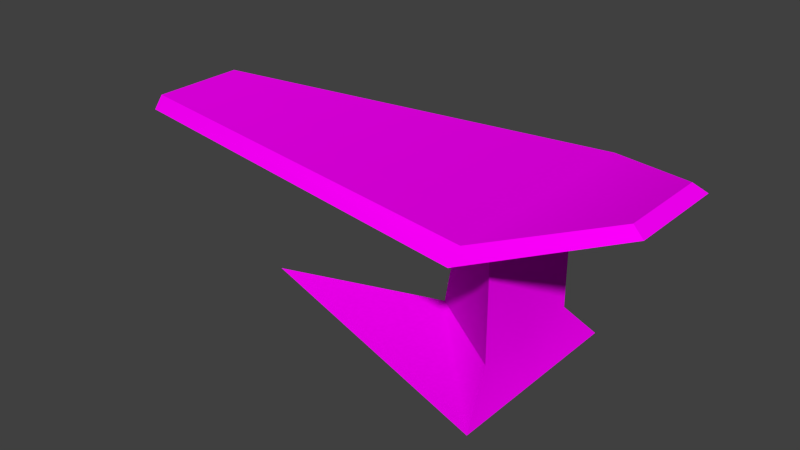 # Source: surgery_table.blend  (saved by Blender 2.76.0; exported with 4.5.12 LTS)
import bpy
from mathutils import Matrix  # noqa: F401  (used for matrix-valued properties, if any)

bpy.ops.wm.read_factory_settings(use_empty=True)
scene = bpy.context.scene
scene.name = 'Scene'

# ---- collections
col_collection_1 = bpy.data.collections.new('Collection 1'); scene.collection.children.link(col_collection_1)

# ---- images (referenced by path relative to the original .blend; pixels are not part of the script)
import os
ASSET_DIR = os.environ.get("B2B_ASSET_DIR", "")  # directory of the original .blend (textures are referenced by path, not embedded)
HERE = os.path.dirname(os.path.abspath(__file__))  # packed textures are extracted next to this script under _unpacked/

def load_image(name, relpath, width, height, colorspace="sRGB"):
    """Load a texture the original file referenced (path relative to the .blend, or extracted next to this script)."""
    p = next((c for c in (os.path.join(HERE, relpath), os.path.join(ASSET_DIR, relpath)) if relpath and os.path.exists(c)), "")
    if p:
        img = bpy.data.images.load(p, check_existing=True)
        img.name = name
    else:  # same state as the original file: an image datablock whose file is absent (Cycles renders it pink)
        img = bpy.data.images.new(name, width, height)
        img.source = "FILE"
        img.filepath = "//" + (relpath or name)
    img.colorspace_settings.name = colorspace
    return img
img_seat1_1_tga = load_image('seat1_1.tga', 'seat1_1.tga', 1024, 1024, 'sRGB')
img_console2_7_tga = load_image('console2_7.tga', 'console2_7.tga', 1024, 1024, 'sRGB')
img_screen8_1_tga = load_image('screen8_1.tga', 'surgery_table.png', 1024, 1024, 'sRGB')

# ---- materials (node trees are filled in below, after node groups)
mat_seat1_1 = bpy.data.materials.new('seat1_1')
mat_seat1_1.alpha_threshold = 0.0
mat_seat1_1.roughness = 0.5
mat_seat1_1.line_color = (0.0, 0.0, 0.0, 1.0)
mat_console2_7 = bpy.data.materials.new('console2_7')
mat_console2_7.alpha_threshold = 0.0
mat_console2_7.roughness = 0.5
mat_screen8_1 = bpy.data.materials.new('screen8_1')
mat_screen8_1.alpha_threshold = 0.0
mat_screen8_1.roughness = 0.5

# ---- material node trees
mat_seat1_1.use_nodes = True; mat_seat1_1.node_tree.nodes.clear()
_N = mat_seat1_1.node_tree.nodes; _L = mat_seat1_1.node_tree.links
n0 = _N.new('ShaderNodeOutputMaterial'); n0.name = 'Material Output'; n0.location = (300, 300)
n1 = _N.new('ShaderNodeBsdfDiffuse'); n1.name = 'Diffuse BSDF'; n1.location = (10, 300)
n2 = _N.new('ShaderNodeTexImage'); n2.name = 'Image Texture'; n2.location = (-180, 300)
n2.width = 140
n2.image = img_seat1_1_tga
_L.new(n1.outputs[0], n0.inputs[0])
_L.new(n2.outputs[0], n1.inputs[0])
n0.is_active_output = True
mat_console2_7.use_nodes = True; mat_console2_7.node_tree.nodes.clear()
_N = mat_console2_7.node_tree.nodes; _L = mat_console2_7.node_tree.links
n0 = _N.new('ShaderNodeOutputMaterial'); n0.name = 'Material Output'; n0.location = (300, 300)
n1 = _N.new('ShaderNodeBsdfDiffuse'); n1.name = 'Diffuse BSDF'; n1.location = (10, 300)
n2 = _N.new('ShaderNodeTexImage'); n2.name = 'Image Texture'; n2.location = (-180, 300)
n2.width = 140
n2.image = img_console2_7_tga
_L.new(n1.outputs[0], n0.inputs[0])
_L.new(n2.outputs[0], n1.inputs[0])
n0.is_active_output = True
mat_screen8_1.use_nodes = True; mat_screen8_1.node_tree.nodes.clear()
_N = mat_screen8_1.node_tree.nodes; _L = mat_screen8_1.node_tree.links
n0 = _N.new('ShaderNodeOutputMaterial'); n0.name = 'Material Output'; n0.location = (300, 300)
n1 = _N.new('ShaderNodeBsdfDiffuse'); n1.name = 'Diffuse BSDF'; n1.location = (10, 300)
n2 = _N.new('ShaderNodeTexImage'); n2.name = 'Image Texture'; n2.location = (-180, 300)
n2.width = 140
n2.image = img_screen8_1_tga
_L.new(n1.outputs[0], n0.inputs[0])
_L.new(n2.outputs[0], n1.inputs[0])
n0.is_active_output = True

# ---- world
world_world = bpy.data.worlds.new('World'); scene.world = world_world
world_world.color = (0.05088, 0.05088, 0.05088)
world_world.use_sun_shadow = False
world_world.sun_shadow_jitter_overblur = 0.0
world_world.cycles.sampling_method = 'NONE'
world_world.cycles.sample_map_resolution = 256

# ---- meshes
me_plane_001 = bpy.data.meshes.new('Plane.001')
me_plane_001.from_pydata([(0.4886, 0.6264, 0.0), (-1.472, 7.591e-08, 0.0), (0.4886, 1.009e-08, 0.0), (0.4886, -0.6264, 0.0), (0.4127, 0.3773, 0.2648), (-0.1447, -1.915e-08, 0.2648), (0.4127, -4.27e-09, 0.2648), (0.4127, -0.3773, 0.2648), (0.4127, 0.3773, 1.04), (-0.01289, -3.068e-08, 1.04), (0.4127, -4.27e-09, 1.04), (0.4127, -0.3773, 1.04), (0.4667, 0.7895, 1.038), (-2.138, 0.3611, 1.038), (0.4667, -0.7895, 1.038), (-2.138, -0.3611, 1.038), (0.4667, 0.6982, 1.116), (-2.138, 0.3009, 1.116), (0.4667, -0.6982, 1.116), (-2.138, -0.3009, 1.116), (1.188, 0.3159, 1.231), (1.188, -0.3159, 1.231), (1.112, 0.284, 1.279), (1.112, -0.284, 1.279), (0.4886, 0.6264, 0.0), (-1.472, 7.591e-08, 0.0), (0.4886, -0.6264, 0.0), (0.4127, 0.3773, 0.2648), (0.4127, 0.3773, 0.2648), (-0.1447, -1.915e-08, 0.2648), (-0.1447, -1.915e-08, 0.2648), (-0.1447, -1.915e-08, 0.2648), (0.4127, -0.3773, 0.2648), (0.4127, -0.3773, 0.2648), (0.4127, -0.3773, 1.04), (-0.01289, -3.068e-08, 1.04), (0.4127, 0.3773, 1.04), (0.4667, 0.7895, 1.038), (-2.138, 0.3611, 1.038), (-2.138, 0.3611, 1.038), (-2.138, -0.3611, 1.038), (-2.138, -0.3611, 1.038), (0.4667, -0.7895, 1.038), (0.4667, 0.6982, 1.116), (-2.138, 0.3009, 1.116), (-2.138, 0.3009, 1.116), (-2.138, -0.3009, 1.116), (-2.138, -0.3009, 1.116), (0.4667, -0.6982, 1.116), (1.188, -0.3159, 1.231), (1.188, -0.3159, 1.231), (1.188, 0.3159, 1.231), (1.188, 0.3159, 1.231), (1.112, -0.284, 1.279), (1.112, -0.284, 1.279), (1.112, 0.284, 1.279), (1.112, 0.284, 1.279)], [], [(6, 10, 11), (2, 6, 33), (3, 32, 30), (24, 1, 29), (2, 0, 27), (44, 46, 48), (7, 34, 9), (4, 5, 35), (27, 36, 10), (42, 40, 38), (41, 14, 18), (15, 19, 45), (13, 17, 16), (16, 56, 52), (51, 55, 53), (18, 14, 50), (48, 23, 22), (42, 37, 20), (33, 6, 11), (26, 2, 33), (25, 3, 30), (28, 24, 29), (6, 2, 27), (43, 44, 48), (31, 7, 9), (8, 4, 35), (6, 27, 10), (37, 42, 38), (47, 41, 18), (39, 15, 45), (12, 13, 16), (12, 16, 52), (49, 51, 53), (54, 18, 50), (43, 48, 22), (21, 42, 20)])
me_plane_001.polygons.foreach_set('use_smooth', [True] * 36)
me_plane_001.polygons.foreach_set('material_index', [2, 2, 2, 2, 2, 2, 2, 2, 2, 2, 2, 2, 2, 2, 2, 2, 2, 2, 2, 2, 2, 2, 2, 2, 2, 2, 2, 2, 2, 2, 2, 2, 2, 2, 2, 2])
_uv = me_plane_001.uv_layers.new(name='UVMap')
_uv.uv.foreach_set('vector', [0.876, 0.008124, 0.876, 0.2487, 0.7685, 0.2487, 0.5042, 0.0434, 0.5124, 0.0434, 0.5124, 0.06722, 0.5042, 0.08294, 0.5124, 0.06722, 0.5725, 0.0434, 0.5042, 0.003866, 0.7155, 0.0434, 0.5725, 0.0434, 0.5042, 0.0434, 0.5042, 0.003866, 0.5124, 0.01959, 0.9912, 0.3772, 0.9912, 0.7163, 0.2181, 0.94, 0.9934, 0.01246, 0.9934, 0.2419, 0.764, 0.2419, 0.7632, 0.012, 0.9938, 0.012, 0.9938, 0.2426, 0.9836, 0.008124, 0.9836, 0.2487, 0.876, 0.2487, 0.2169, 0.9921, 1.0, 0.7505, 1.0, 0.343, 0.9912, 0.7502, 0.2181, 0.9914, 0.2181, 0.94, 0.9912, 0.7502, 0.9912, 0.7163, 0.9912, 0.3772, 0.9912, 0.3434, 0.9912, 0.3772, 0.2181, 0.1535, 0.2181, 0.1535, 0.02658, 0.3868, 0.003913, 0.3688, 0.003913, 0.3688, 0.02658, 0.3868, 0.02658, 0.7067, 0.2181, 0.94, 0.2181, 0.9914, 0.003913, 0.7247, 0.2181, 0.94, 0.02658, 0.7067, 0.02658, 0.3868, 0.2169, 0.9921, 0.2169, 0.1014, 0.0, 0.3685, 0.7685, 0.008124, 0.876, 0.008124, 0.7685, 0.2487, 0.5042, 0.08294, 0.5042, 0.0434, 0.5124, 0.06722, 0.7155, 0.0434, 0.5042, 0.08294, 0.5725, 0.0434, 0.5124, 0.01959, 0.5042, 0.003866, 0.5725, 0.0434, 0.5124, 0.0434, 0.5042, 0.0434, 0.5124, 0.01959, 0.2181, 0.1535, 0.9912, 0.3772, 0.2181, 0.94, 0.764, 0.01246, 0.9934, 0.01246, 0.764, 0.2419, 0.7632, 0.2426, 0.7632, 0.012, 0.9938, 0.2426, 0.876, 0.008124, 0.9836, 0.008124, 0.876, 0.2487, 0.2169, 0.1014, 0.2169, 0.9921, 1.0, 0.343, 0.9912, 0.7163, 0.9912, 0.7502, 0.2181, 0.94, 0.9912, 0.3434, 0.9912, 0.7502, 0.9912, 0.3772, 0.2181, 0.1021, 0.9912, 0.3434, 0.2181, 0.1535, 0.2181, 0.1021, 0.2181, 0.1535, 0.003913, 0.3688, 0.003913, 0.7247, 0.003913, 0.3688, 0.02658, 0.7067, 0.02658, 0.7067, 0.2181, 0.94, 0.003913, 0.7247, 0.2181, 0.1535, 0.2181, 0.94, 0.02658, 0.3868, 0.0, 0.725, 0.2169, 0.9921, 0.0, 0.3685])
me_plane_001.materials.append(mat_seat1_1)
me_plane_001.materials.append(mat_console2_7)
me_plane_001.materials.append(mat_screen8_1)
me_plane_001.use_remesh_preserve_volume = False
me_plane_001.use_remesh_preserve_attributes = False
me_plane_001.use_mirror_vertex_groups = False
me_plane_001.update()

# ---- objects
ob_surgery_table_mesh = bpy.data.objects.new('surgery_table_mesh', me_plane_001)

# ---- transforms, parenting, visibility, modifiers, constraints
ob_surgery_table_mesh.location = (0.0, 0.0, 0.0)
ob_surgery_table_mesh.lineart.crease_threshold = 0.0

# ---- collection membership
col_collection_1.objects.link(ob_surgery_table_mesh)

# ---- scene / render settings (as saved in the file)
scene.frame_start = 1; scene.frame_end = 1; scene.frame_set(1)
scene.render.engine = 'CYCLES'
scene.render.resolution_percentage = 50
scene.render.dither_intensity = 0.0
scene.cycles.use_denoising = False
scene.cycles.samples = 10
scene.cycles.sampling_pattern = 'TABULATED_SOBOL'
scene.cycles.light_sampling_threshold = 0.0
scene.cycles.use_adaptive_sampling = False
scene.cycles.use_light_tree = False
scene.cycles.blur_glossy = 0.0
scene.cycles.pixel_filter_type = 'GAUSSIAN'
scene.cycles.sample_clamp_indirect = 0.0
scene.view_settings.view_transform = 'Standard'
bpy.context.view_layer.update()

# ---- added for rendering (the .blend has no active camera and no usable light): camera, sun
cam_auto = bpy.data.cameras.new('AutoCamera')
cam_auto.lens = 50.0
cam_auto.sensor_width = 36.0
cam_auto.clip_end = 1000.0
ob_auto_camera = bpy.data.objects.new('AutoCamera', cam_auto)
scene.collection.objects.link(ob_auto_camera)
ob_auto_camera.location = (3.13138, -4.32748, 3.52472)
ob_auto_camera.rotation_euler = (1.09748, -7.21219e-08, 0.694738)
scene.camera = ob_auto_camera
light_auto_sun = bpy.data.lights.new('AutoSun', 'SUN')
light_auto_sun.energy = 3.0
light_auto_sun.angle = 0.0523599
ob_auto_sun = bpy.data.objects.new('AutoSun', light_auto_sun)
scene.collection.objects.link(ob_auto_sun)
ob_auto_sun.rotation_euler = (0.872665, 0.174533, 0.523599)
bpy.context.view_layer.update()
